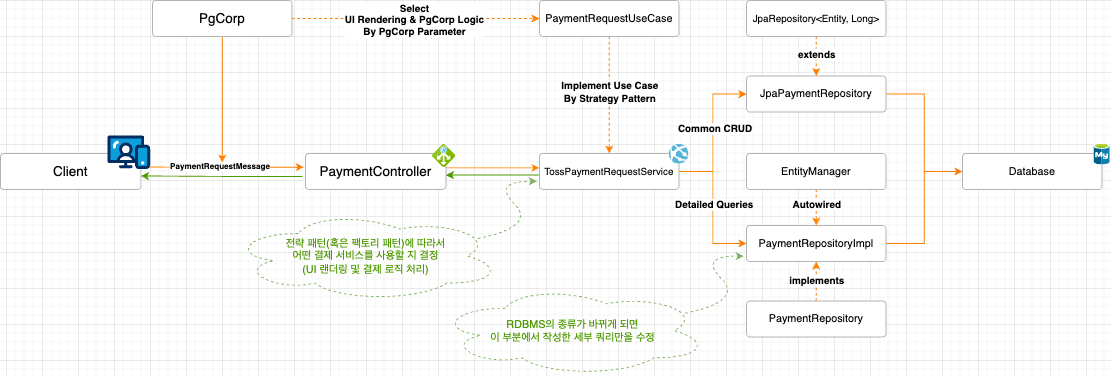

The diagram above was exported from draw.io. Its source (the exported page's mxGraphModel, read from the mxfile embedded in the PNG):
<mxGraphModel dx="1468" dy="757" grid="1" gridSize="10" guides="1" tooltips="1" connect="1" arrows="1" fold="1" page="1" pageScale="1" pageWidth="1300" pageHeight="500" math="0" shadow="0">
  <root>
    <mxCell id="0" />
    <mxCell id="1" parent="0" />
    <mxCell id="2r2dDx49P3ZLLZKVBeDt-23" value="" style="group" vertex="1" connectable="0" parent="1">
      <mxGeometry x="34" y="41" width="1233" height="417" as="geometry" />
    </mxCell>
    <mxCell id="LRBYmW0NMJcH1hF4Ctv8-4" style="edgeStyle=orthogonalEdgeStyle;rounded=0;orthogonalLoop=1;jettySize=auto;html=1;entryX=-0.012;entryY=0.381;entryDx=0;entryDy=0;entryPerimeter=0;fillColor=#ffe6cc;strokeColor=#FF8000;" parent="2r2dDx49P3ZLLZKVBeDt-23" target="LRBYmW0NMJcH1hF4Ctv8-3" edge="1">
      <mxGeometry relative="1" as="geometry">
        <mxPoint x="156" y="185" as="sourcePoint" />
        <mxPoint x="266" y="185" as="targetPoint" />
      </mxGeometry>
    </mxCell>
    <mxCell id="LRBYmW0NMJcH1hF4Ctv8-7" value="&lt;font style=&quot;font-size: 9px;&quot;&gt;&lt;b style=&quot;&quot;&gt;PaymentRequestMessage&lt;/b&gt;&lt;/font&gt;" style="edgeLabel;html=1;align=center;verticalAlign=middle;resizable=0;points=[];" parent="LRBYmW0NMJcH1hF4Ctv8-4" vertex="1" connectable="0">
      <mxGeometry x="-0.048" y="2" relative="1" as="geometry">
        <mxPoint x="1" as="offset" />
      </mxGeometry>
    </mxCell>
    <mxCell id="LRBYmW0NMJcH1hF4Ctv8-2" value="&lt;span style=&quot;font-size: 15px;&quot;&gt;Client&lt;/span&gt;" style="rounded=1;whiteSpace=wrap;html=1;strokeColor=#B3B3B3;arcSize=9;" parent="2r2dDx49P3ZLLZKVBeDt-23" vertex="1">
      <mxGeometry y="170" width="156" height="40" as="geometry" />
    </mxCell>
    <mxCell id="LRBYmW0NMJcH1hF4Ctv8-1" value="" style="verticalLabelPosition=bottom;aspect=fixed;html=1;shape=mxgraph.salesforce.web;" parent="2r2dDx49P3ZLLZKVBeDt-23" vertex="1">
      <mxGeometry x="119" y="150" width="47.34" height="37.4" as="geometry" />
    </mxCell>
    <mxCell id="LRBYmW0NMJcH1hF4Ctv8-5" style="edgeStyle=orthogonalEdgeStyle;rounded=0;orthogonalLoop=1;jettySize=auto;html=1;entryX=1;entryY=0.5;entryDx=0;entryDy=0;exitX=-0.021;exitY=0.641;exitDx=0;exitDy=0;exitPerimeter=0;fillColor=#d5e8d4;strokeColor=#4D9900;" parent="2r2dDx49P3ZLLZKVBeDt-23" source="LRBYmW0NMJcH1hF4Ctv8-3" edge="1">
      <mxGeometry relative="1" as="geometry">
        <mxPoint x="266" y="195" as="sourcePoint" />
        <mxPoint x="156" y="195" as="targetPoint" />
      </mxGeometry>
    </mxCell>
    <mxCell id="LRBYmW0NMJcH1hF4Ctv8-20" style="edgeStyle=orthogonalEdgeStyle;rounded=0;orthogonalLoop=1;jettySize=auto;html=1;entryX=0;entryY=0.5;entryDx=0;entryDy=0;strokeColor=#FF8000;" parent="2r2dDx49P3ZLLZKVBeDt-23" edge="1">
      <mxGeometry relative="1" as="geometry">
        <mxPoint x="495" y="186" as="sourcePoint" />
        <mxPoint x="599" y="186" as="targetPoint" />
      </mxGeometry>
    </mxCell>
    <mxCell id="LRBYmW0NMJcH1hF4Ctv8-3" value="&lt;span style=&quot;font-size: 15px;&quot;&gt;PaymentController&lt;/span&gt;" style="rounded=1;whiteSpace=wrap;html=1;strokeColor=#B3B3B3;arcSize=9;" parent="2r2dDx49P3ZLLZKVBeDt-23" vertex="1">
      <mxGeometry x="339" y="170" width="156" height="40" as="geometry" />
    </mxCell>
    <mxCell id="LRBYmW0NMJcH1hF4Ctv8-9" style="edgeStyle=orthogonalEdgeStyle;rounded=0;orthogonalLoop=1;jettySize=auto;html=1;fillColor=#ffe6cc;strokeColor=#FF8000;" parent="2r2dDx49P3ZLLZKVBeDt-23" source="LRBYmW0NMJcH1hF4Ctv8-8" edge="1">
      <mxGeometry relative="1" as="geometry">
        <mxPoint x="246.5" y="180" as="targetPoint" />
      </mxGeometry>
    </mxCell>
    <mxCell id="LRBYmW0NMJcH1hF4Ctv8-12" style="edgeStyle=orthogonalEdgeStyle;rounded=0;orthogonalLoop=1;jettySize=auto;html=1;exitX=1;exitY=0.5;exitDx=0;exitDy=0;entryX=0;entryY=0.5;entryDx=0;entryDy=0;strokeColor=#FF8000;dashed=1;" parent="2r2dDx49P3ZLLZKVBeDt-23" source="LRBYmW0NMJcH1hF4Ctv8-8" target="LRBYmW0NMJcH1hF4Ctv8-11" edge="1">
      <mxGeometry relative="1" as="geometry" />
    </mxCell>
    <mxCell id="LRBYmW0NMJcH1hF4Ctv8-13" value="&lt;b&gt;Select&lt;br&gt;UI Rendering &amp;amp; PgCorp Logic&lt;br&gt;By PgCorp Parameter&lt;/b&gt;" style="edgeLabel;html=1;align=center;verticalAlign=middle;resizable=0;points=[];" parent="LRBYmW0NMJcH1hF4Ctv8-12" vertex="1" connectable="0">
      <mxGeometry x="-0.0178" y="-1" relative="1" as="geometry">
        <mxPoint as="offset" />
      </mxGeometry>
    </mxCell>
    <mxCell id="LRBYmW0NMJcH1hF4Ctv8-8" value="&lt;span style=&quot;font-size: 15px;&quot;&gt;PgCorp&lt;/span&gt;" style="rounded=1;whiteSpace=wrap;html=1;strokeColor=#B3B3B3;arcSize=9;" parent="2r2dDx49P3ZLLZKVBeDt-23" vertex="1">
      <mxGeometry x="169" width="155" height="40" as="geometry" />
    </mxCell>
    <mxCell id="LRBYmW0NMJcH1hF4Ctv8-10" value="" style="image;sketch=0;aspect=fixed;html=1;points=[];align=center;fontSize=12;image=img/lib/mscae/Application_Gateway.svg;" parent="2r2dDx49P3ZLLZKVBeDt-23" vertex="1">
      <mxGeometry x="480" y="160" width="25.7" height="25.7" as="geometry" />
    </mxCell>
    <mxCell id="LRBYmW0NMJcH1hF4Ctv8-15" style="edgeStyle=orthogonalEdgeStyle;rounded=0;orthogonalLoop=1;jettySize=auto;html=1;entryX=0.5;entryY=0;entryDx=0;entryDy=0;strokeColor=#FF8000;dashed=1;" parent="2r2dDx49P3ZLLZKVBeDt-23" source="LRBYmW0NMJcH1hF4Ctv8-11" target="LRBYmW0NMJcH1hF4Ctv8-14" edge="1">
      <mxGeometry relative="1" as="geometry" />
    </mxCell>
    <mxCell id="LRBYmW0NMJcH1hF4Ctv8-16" value="&lt;b&gt;Implement Use Case&lt;br&gt;By Strategy Pattern&lt;/b&gt;" style="edgeLabel;html=1;align=center;verticalAlign=middle;resizable=0;points=[];" parent="LRBYmW0NMJcH1hF4Ctv8-15" vertex="1" connectable="0">
      <mxGeometry x="-0.0587" y="2" relative="1" as="geometry">
        <mxPoint x="-2" as="offset" />
      </mxGeometry>
    </mxCell>
    <mxCell id="LRBYmW0NMJcH1hF4Ctv8-11" value="&lt;font style=&quot;font-size: 12px;&quot;&gt;PaymentRequestUseCase&lt;/font&gt;" style="rounded=1;whiteSpace=wrap;html=1;strokeColor=#B3B3B3;arcSize=9;" parent="2r2dDx49P3ZLLZKVBeDt-23" vertex="1">
      <mxGeometry x="599" width="155" height="40" as="geometry" />
    </mxCell>
    <mxCell id="LRBYmW0NMJcH1hF4Ctv8-21" style="edgeStyle=orthogonalEdgeStyle;rounded=0;orthogonalLoop=1;jettySize=auto;html=1;entryX=1;entryY=0.5;entryDx=0;entryDy=0;strokeColor=#4D9900;" parent="2r2dDx49P3ZLLZKVBeDt-23" edge="1">
      <mxGeometry relative="1" as="geometry">
        <mxPoint x="599" y="194" as="sourcePoint" />
        <mxPoint x="495" y="194" as="targetPoint" />
      </mxGeometry>
    </mxCell>
    <mxCell id="LRBYmW0NMJcH1hF4Ctv8-23" style="edgeStyle=orthogonalEdgeStyle;rounded=0;orthogonalLoop=1;jettySize=auto;html=1;entryX=0;entryY=0.5;entryDx=0;entryDy=0;strokeColor=#FF8000;" parent="2r2dDx49P3ZLLZKVBeDt-23" source="LRBYmW0NMJcH1hF4Ctv8-14" target="LRBYmW0NMJcH1hF4Ctv8-22" edge="1">
      <mxGeometry relative="1" as="geometry" />
    </mxCell>
    <mxCell id="LRBYmW0NMJcH1hF4Ctv8-24" value="&lt;b&gt;Common CRUD&lt;/b&gt;" style="edgeLabel;html=1;align=center;verticalAlign=middle;resizable=0;points=[];" parent="LRBYmW0NMJcH1hF4Ctv8-23" vertex="1" connectable="0">
      <mxGeometry x="0.1058" y="2" relative="1" as="geometry">
        <mxPoint x="4" y="4" as="offset" />
      </mxGeometry>
    </mxCell>
    <mxCell id="2r2dDx49P3ZLLZKVBeDt-13" style="edgeStyle=orthogonalEdgeStyle;rounded=0;orthogonalLoop=1;jettySize=auto;html=1;entryX=0;entryY=0.5;entryDx=0;entryDy=0;strokeColor=#FF8000;" edge="1" parent="2r2dDx49P3ZLLZKVBeDt-23" source="LRBYmW0NMJcH1hF4Ctv8-14" target="2r2dDx49P3ZLLZKVBeDt-2">
      <mxGeometry relative="1" as="geometry" />
    </mxCell>
    <mxCell id="2r2dDx49P3ZLLZKVBeDt-14" value="&lt;b&gt;Detailed Queries&lt;/b&gt;" style="edgeLabel;html=1;align=center;verticalAlign=middle;resizable=0;points=[];" vertex="1" connectable="0" parent="2r2dDx49P3ZLLZKVBeDt-13">
      <mxGeometry x="-0.0487" y="1" relative="1" as="geometry">
        <mxPoint as="offset" />
      </mxGeometry>
    </mxCell>
    <mxCell id="LRBYmW0NMJcH1hF4Ctv8-14" value="&lt;font style=&quot;font-size: 11px;&quot;&gt;TossPaymentRequestService&lt;/font&gt;" style="rounded=1;whiteSpace=wrap;html=1;strokeColor=#B3B3B3;arcSize=9;" parent="2r2dDx49P3ZLLZKVBeDt-23" vertex="1">
      <mxGeometry x="599" y="170" width="155" height="40" as="geometry" />
    </mxCell>
    <mxCell id="2r2dDx49P3ZLLZKVBeDt-20" style="edgeStyle=orthogonalEdgeStyle;rounded=0;orthogonalLoop=1;jettySize=auto;html=1;entryX=0;entryY=0.5;entryDx=0;entryDy=0;strokeColor=#FF8000;" edge="1" parent="2r2dDx49P3ZLLZKVBeDt-23" source="LRBYmW0NMJcH1hF4Ctv8-22" target="2r2dDx49P3ZLLZKVBeDt-18">
      <mxGeometry relative="1" as="geometry" />
    </mxCell>
    <mxCell id="LRBYmW0NMJcH1hF4Ctv8-22" value="JpaPaymentRepository" style="rounded=1;whiteSpace=wrap;html=1;strokeColor=#B3B3B3;arcSize=9;" parent="2r2dDx49P3ZLLZKVBeDt-23" vertex="1">
      <mxGeometry x="829" y="84" width="155" height="40" as="geometry" />
    </mxCell>
    <mxCell id="2r2dDx49P3ZLLZKVBeDt-7" style="edgeStyle=orthogonalEdgeStyle;rounded=0;orthogonalLoop=1;jettySize=auto;html=1;entryX=0.5;entryY=1;entryDx=0;entryDy=0;strokeColor=#FF8000;dashed=1;" edge="1" parent="2r2dDx49P3ZLLZKVBeDt-23" source="2r2dDx49P3ZLLZKVBeDt-1" target="2r2dDx49P3ZLLZKVBeDt-2">
      <mxGeometry relative="1" as="geometry" />
    </mxCell>
    <mxCell id="2r2dDx49P3ZLLZKVBeDt-1" value="PaymentRepository" style="rounded=1;whiteSpace=wrap;html=1;strokeColor=#B3B3B3;arcSize=9;" vertex="1" parent="2r2dDx49P3ZLLZKVBeDt-23">
      <mxGeometry x="829" y="334" width="155" height="40" as="geometry" />
    </mxCell>
    <mxCell id="2r2dDx49P3ZLLZKVBeDt-21" style="edgeStyle=orthogonalEdgeStyle;rounded=0;orthogonalLoop=1;jettySize=auto;html=1;entryX=0;entryY=0.5;entryDx=0;entryDy=0;strokeColor=#FF8000;" edge="1" parent="2r2dDx49P3ZLLZKVBeDt-23" source="2r2dDx49P3ZLLZKVBeDt-2" target="2r2dDx49P3ZLLZKVBeDt-18">
      <mxGeometry relative="1" as="geometry" />
    </mxCell>
    <mxCell id="2r2dDx49P3ZLLZKVBeDt-2" value="PaymentRepositoryImpl" style="rounded=1;whiteSpace=wrap;html=1;strokeColor=#B3B3B3;arcSize=9;" vertex="1" parent="2r2dDx49P3ZLLZKVBeDt-23">
      <mxGeometry x="829" y="250" width="155" height="40" as="geometry" />
    </mxCell>
    <mxCell id="2r2dDx49P3ZLLZKVBeDt-4" style="edgeStyle=orthogonalEdgeStyle;rounded=0;orthogonalLoop=1;jettySize=auto;html=1;entryX=0.5;entryY=0;entryDx=0;entryDy=0;dashed=1;strokeColor=#FF8000;" edge="1" parent="2r2dDx49P3ZLLZKVBeDt-23" source="2r2dDx49P3ZLLZKVBeDt-3" target="LRBYmW0NMJcH1hF4Ctv8-22">
      <mxGeometry relative="1" as="geometry" />
    </mxCell>
    <mxCell id="2r2dDx49P3ZLLZKVBeDt-5" value="&lt;b&gt;extends&lt;/b&gt;" style="edgeLabel;html=1;align=center;verticalAlign=middle;resizable=0;points=[];" vertex="1" connectable="0" parent="2r2dDx49P3ZLLZKVBeDt-4">
      <mxGeometry x="-0.0341" relative="1" as="geometry">
        <mxPoint y="-2" as="offset" />
      </mxGeometry>
    </mxCell>
    <mxCell id="2r2dDx49P3ZLLZKVBeDt-3" value="&lt;font style=&quot;font-size: 11px;&quot;&gt;JpaRepository&amp;lt;Entity, Long&amp;gt;&lt;/font&gt;" style="rounded=1;whiteSpace=wrap;html=1;strokeColor=#B3B3B3;arcSize=9;" vertex="1" parent="2r2dDx49P3ZLLZKVBeDt-23">
      <mxGeometry x="829" width="155" height="40" as="geometry" />
    </mxCell>
    <mxCell id="2r2dDx49P3ZLLZKVBeDt-6" value="" style="image;sketch=0;aspect=fixed;html=1;points=[];align=center;fontSize=12;image=img/lib/mscae/App_Services.svg;" vertex="1" parent="2r2dDx49P3ZLLZKVBeDt-23">
      <mxGeometry x="743" y="159.85000000000002" width="22" height="22" as="geometry" />
    </mxCell>
    <mxCell id="2r2dDx49P3ZLLZKVBeDt-8" value="&lt;b&gt;implements&lt;/b&gt;" style="edgeLabel;html=1;align=center;verticalAlign=middle;resizable=0;points=[];" vertex="1" connectable="0" parent="2r2dDx49P3ZLLZKVBeDt-23">
      <mxGeometry x="906.5" y="311.0014814814815" as="geometry" />
    </mxCell>
    <mxCell id="2r2dDx49P3ZLLZKVBeDt-16" style="edgeStyle=orthogonalEdgeStyle;rounded=0;orthogonalLoop=1;jettySize=auto;html=1;dashed=1;strokeColor=#FF8000;" edge="1" parent="2r2dDx49P3ZLLZKVBeDt-23" source="2r2dDx49P3ZLLZKVBeDt-15" target="2r2dDx49P3ZLLZKVBeDt-2">
      <mxGeometry relative="1" as="geometry" />
    </mxCell>
    <mxCell id="2r2dDx49P3ZLLZKVBeDt-17" value="&lt;b&gt;Autowired&lt;/b&gt;" style="edgeLabel;html=1;align=center;verticalAlign=middle;resizable=0;points=[];" vertex="1" connectable="0" parent="2r2dDx49P3ZLLZKVBeDt-16">
      <mxGeometry x="-0.2182" y="1" relative="1" as="geometry">
        <mxPoint x="-1" y="1" as="offset" />
      </mxGeometry>
    </mxCell>
    <mxCell id="2r2dDx49P3ZLLZKVBeDt-15" value="EntityManager" style="rounded=1;whiteSpace=wrap;html=1;strokeColor=#B3B3B3;arcSize=9;" vertex="1" parent="2r2dDx49P3ZLLZKVBeDt-23">
      <mxGeometry x="829" y="170" width="155" height="40" as="geometry" />
    </mxCell>
    <mxCell id="2r2dDx49P3ZLLZKVBeDt-18" value="Database" style="rounded=1;whiteSpace=wrap;html=1;strokeColor=#B3B3B3;arcSize=9;" vertex="1" parent="2r2dDx49P3ZLLZKVBeDt-23">
      <mxGeometry x="1069" y="170" width="155" height="40" as="geometry" />
    </mxCell>
    <mxCell id="2r2dDx49P3ZLLZKVBeDt-22" value="" style="image;sketch=0;aspect=fixed;html=1;points=[];align=center;fontSize=12;image=img/lib/mscae/Azure_Database_for_MySQL_servers.svg;" vertex="1" parent="2r2dDx49P3ZLLZKVBeDt-23">
      <mxGeometry x="1215" y="159.01" width="18" height="23.68" as="geometry" />
    </mxCell>
    <mxCell id="2r2dDx49P3ZLLZKVBeDt-29" value="" style="group" vertex="1" connectable="0" parent="2r2dDx49P3ZLLZKVBeDt-23">
      <mxGeometry x="486" y="284" width="340" height="133" as="geometry" />
    </mxCell>
    <mxCell id="2r2dDx49P3ZLLZKVBeDt-24" value="&lt;font color=&quot;#4d9900&quot;&gt;RDBMS의 종류가 바뀌게 되면&lt;br&gt;이 부분에서 작성한 세부 쿼리만을 수정&lt;/font&gt;" style="ellipse;shape=cloud;whiteSpace=wrap;html=1;fillColor=none;dashed=1;strokeColor=#82B366;" vertex="1" parent="2r2dDx49P3ZLLZKVBeDt-29">
      <mxGeometry y="33" width="300" height="100" as="geometry" />
    </mxCell>
    <mxCell id="2r2dDx49P3ZLLZKVBeDt-25" value="" style="curved=1;endArrow=classic;html=1;rounded=0;exitX=0.915;exitY=0.306;exitDx=0;exitDy=0;exitPerimeter=0;dashed=1;fillColor=#d5e8d4;strokeColor=#82b366;" edge="1" parent="2r2dDx49P3ZLLZKVBeDt-29" source="2r2dDx49P3ZLLZKVBeDt-24">
      <mxGeometry width="50" height="50" relative="1" as="geometry">
        <mxPoint x="290" y="50" as="sourcePoint" />
        <mxPoint x="340" as="targetPoint" />
        <Array as="points">
          <mxPoint x="340" y="50" />
          <mxPoint x="290" />
        </Array>
      </mxGeometry>
    </mxCell>
    <mxCell id="2r2dDx49P3ZLLZKVBeDt-30" value="" style="group" vertex="1" connectable="0" parent="2r2dDx49P3ZLLZKVBeDt-23">
      <mxGeometry x="256" y="201" width="340" height="133" as="geometry" />
    </mxCell>
    <mxCell id="2r2dDx49P3ZLLZKVBeDt-31" value="&lt;font color=&quot;#4d9900&quot;&gt;전략 패턴(혹은 팩토리 패턴)에 따라서&lt;br&gt;어떤 결제 서비스를 사용할 지 결정&lt;br&gt;(UI 랜더링 및 결제 로직 처리)&lt;/font&gt;" style="ellipse;shape=cloud;whiteSpace=wrap;html=1;fillColor=none;dashed=1;strokeColor=#82B366;" vertex="1" parent="2r2dDx49P3ZLLZKVBeDt-30">
      <mxGeometry y="33" width="300" height="100" as="geometry" />
    </mxCell>
    <mxCell id="2r2dDx49P3ZLLZKVBeDt-32" value="" style="curved=1;endArrow=classic;html=1;rounded=0;exitX=0.915;exitY=0.306;exitDx=0;exitDy=0;exitPerimeter=0;dashed=1;fillColor=#d5e8d4;strokeColor=#82b366;" edge="1" parent="2r2dDx49P3ZLLZKVBeDt-30" source="2r2dDx49P3ZLLZKVBeDt-31">
      <mxGeometry width="50" height="50" relative="1" as="geometry">
        <mxPoint x="290" y="50" as="sourcePoint" />
        <mxPoint x="340" as="targetPoint" />
        <Array as="points">
          <mxPoint x="340" y="50" />
          <mxPoint x="290" />
        </Array>
      </mxGeometry>
    </mxCell>
  </root>
</mxGraphModel>